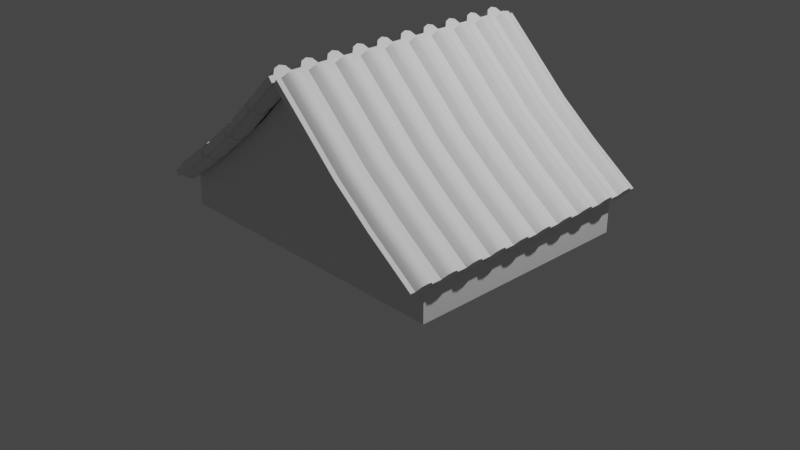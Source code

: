 # Source: japaness-roof.blend  (saved by Blender 3.5.10; exported with 4.5.12 LTS)
import bpy
from mathutils import Matrix  # noqa: F401  (used for matrix-valued properties, if any)

bpy.ops.wm.read_factory_settings(use_empty=True)
scene = bpy.context.scene
scene.name = 'Scene'

# ---- collections
col_collection = bpy.data.collections.new('Collection'); scene.collection.children.link(col_collection)

# ---- materials (node trees are filled in below, after node groups)
mat_material = bpy.data.materials.new('Material')
mat_material.alpha_threshold = 0.0
mat_material.use_transparent_shadow = False
mat_material.roughness = 0.5
mat_material.line_color = (0.0, 0.0, 0.0, 1.0)

# ---- node groups
ng_auto_smooth = bpy.data.node_groups.new('Auto Smooth', 'GeometryNodeTree')
_s = ng_auto_smooth.interface.new_socket(name='Geometry', in_out='OUTPUT', socket_type='NodeSocketGeometry')
_s = ng_auto_smooth.interface.new_socket(name='Geometry', in_out='INPUT', socket_type='NodeSocketGeometry')
_s = ng_auto_smooth.interface.new_socket(name='Angle', in_out='INPUT', socket_type='NodeSocketFloat')
_s.subtype = 'ANGLE'
_s.min_value = 0.0
_s.max_value = 3.142
ng_auto_smooth.is_modifier = True
_N = ng_auto_smooth.nodes; _L = ng_auto_smooth.links
n0 = _N.new('NodeGroupOutput'); n0.name = 'Group Output'; n0.location = (480, -100)
n1 = _N.new('NodeGroupInput'); n1.name = 'Group Input'; n1.location = (-420, -300)
n2 = _N.new('NodeGroupInput'); n2.name = 'Group Input.001'; n2.location = (-60, -100)
n3 = _N.new('GeometryNodeSetShadeSmooth'); n3.name = 'Set Shade Smooth'; n3.location = (120, -100)
n3.domain = 'EDGE'
n4 = _N.new('GeometryNodeSetShadeSmooth'); n4.name = 'Set Shade Smooth.001'; n4.location = (300, -100)
n5 = _N.new('GeometryNodeInputMeshEdgeAngle'); n5.name = 'Edge Angle'; n5.location = (-420, -220)
n6 = _N.new('GeometryNodeInputEdgeSmooth'); n6.name = 'Is Edge Smooth'; n6.location = (-60, -160)
n7 = _N.new('GeometryNodeInputShadeSmooth'); n7.name = 'Is Face Smooth'; n7.location = (-240, -340)
n8 = _N.new('FunctionNodeBooleanMath'); n8.name = 'Boolean Math'; n8.location = (-60, -220)
n9 = _N.new('FunctionNodeCompare'); n9.name = 'Compare'; n9.location = (-240, -180)
n9.operation = 'LESS_EQUAL'
_L.new(n5.outputs[0], n9.inputs[0])
_L.new(n4.outputs[0], n0.inputs[0])
_L.new(n1.outputs[1], n9.inputs[1])
_L.new(n9.outputs[0], n8.inputs[0])
_L.new(n7.outputs[0], n8.inputs[1])
_L.new(n2.outputs[0], n3.inputs[0])
_L.new(n6.outputs[0], n3.inputs[1])
_L.new(n3.outputs[0], n4.inputs[0])
_L.new(n8.outputs[0], n3.inputs[2])
n0.is_active_output = True

# ---- material node trees
mat_material.use_nodes = True; mat_material.node_tree.nodes.clear()
_N = mat_material.node_tree.nodes; _L = mat_material.node_tree.links
n0 = _N.new('ShaderNodeOutputMaterial'); n0.name = 'Material Output'; n0.location = (300, 300)
n1 = _N.new('ShaderNodeBsdfPrincipled'); n1.name = 'Principled BSDF'; n1.location = (10, 300)
n1.distribution = 'GGX'
n1.subsurface_method = 'RANDOM_WALK_SKIN'
n1.inputs[3].default_value = 1.45
n1.inputs[27].default_value = (0.0, 0.0, 0.0, 1.0)
n1.inputs[28].default_value = 1.0
_L.new(n1.outputs[0], n0.inputs[0])
n0.is_active_output = True

# ---- world
world_world = bpy.data.worlds.new('World'); scene.world = world_world
world_world.use_nodes = True; world_world.node_tree.nodes.clear()
_N = world_world.node_tree.nodes; _L = world_world.node_tree.links
n0 = _N.new('ShaderNodeOutputWorld'); n0.name = 'World Output'; n0.location = (300, 300)
n1 = _N.new('ShaderNodeBackground'); n1.name = 'Background'; n1.location = (10, 300)
n1.inputs[0].default_value = (0.05088, 0.05088, 0.05088, 1.0)
_L.new(n1.outputs[0], n0.inputs[0])
n0.is_active_output = True
world_world.color = (0.05088, 0.05088, 0.05088)
world_world.use_sun_shadow = False
world_world.sun_shadow_jitter_overblur = 0.0

# ---- cameras
cam_camera = bpy.data.cameras.new('Camera')
cam_camera.clip_end = 100.0
cam_camera.ortho_scale = 7.314

# ---- lights
light_light = bpy.data.lights.new('Light', 'POINT')
light_light.transmission_factor = 0.0
light_light.energy = 1000.0
light_light.shadow_soft_size = 0.1
light_light.shadow_maximum_resolution = 0.006
light_light.use_absolute_resolution = True

# ---- meshes
me_cube = bpy.data.meshes.new('Cube')
me_cube.from_pydata([(1.0, 1.0, 0.6332), (1.0, 1.0, 0.4047), (1.0, -1.0, 0.6332), (1.0, -1.0, 0.4047), (-1.0, 1.0, 0.6332), (-1.0, 1.0, 0.4047), (-1.0, -1.0, 0.6332), (-1.0, -1.0, 0.4047), (0.0, 1.0, 0.4047), (0.0, -1.0, 1.587), (0.0, -1.0, 0.4047), (0.0, 1.0, 1.587), (0.3333, -1.0, 0.4047), (0.6667, -1.0, 0.4047), (0.2833, 1.0, 1.269), (0.6167, 1.0, 0.9511), (0.6667, 1.0, 0.4047), (0.3333, 1.0, 0.4047), (0.6167, -1.0, 0.9511), (0.2833, -1.0, 1.269), (-0.3333, 1.0, 0.4047), (-0.6667, 1.0, 0.4047), (-0.2833, -1.0, 1.269), (-0.6167, -1.0, 0.9511), (-0.6667, -1.0, 0.4047), (-0.3333, -1.0, 0.4047), (-0.6167, 1.0, 0.9511), (-0.2833, 1.0, 1.269)], [], [(26, 4, 6, 23), (24, 23, 6, 7), (7, 6, 4, 5), (16, 1, 3, 13), (1, 0, 2, 3), (16, 15, 0, 1), (20, 27, 11, 8), (20, 8, 10, 25), (12, 19, 9, 10), (14, 11, 9, 19), (0, 15, 18, 2), (15, 14, 19, 18), (3, 2, 18, 13), (13, 18, 19, 12), (8, 11, 14, 17), (17, 14, 15, 16), (8, 17, 12, 10), (17, 16, 13, 12), (5, 21, 24, 7), (21, 20, 25, 24), (5, 4, 26, 21), (21, 26, 27, 20), (10, 9, 22, 25), (25, 22, 23, 24), (11, 27, 22, 9), (27, 26, 23, 22)])
_uv = me_cube.uv_layers.new(name='UVMap')
_uv.uv.foreach_set('vector', [0.8333, 0.5, 0.875, 0.5, 0.875, 0.75, 0.8333, 0.75, 0.375, 0.9583, 0.625, 0.9583, 0.625, 1.0, 0.375, 1.0, 0.375, 0.0, 0.625, 0.0, 0.625, 0.25, 0.375, 0.25, 0.3333, 0.5, 0.375, 0.5, 0.375, 0.75, 0.3333, 0.75, 0.375, 0.5, 0.625, 0.5, 0.625, 0.75, 0.375, 0.75, 0.375, 0.4583, 0.625, 0.4583, 0.625, 0.5, 0.375, 0.5, 0.375, 0.3333, 0.625, 0.3333, 0.625, 0.375, 0.375, 0.375, 0.2083, 0.5, 0.25, 0.5, 0.25, 0.75, 0.2083, 0.75, 0.375, 0.8333, 0.625, 0.8333, 0.625, 0.875, 0.375, 0.875, 0.7083, 0.5, 0.75, 0.5, 0.75, 0.75, 0.7083, 0.75, 0.625, 0.5, 0.6667, 0.5, 0.6667, 0.75, 0.625, 0.75, 0.6667, 0.5, 0.7083, 0.5, 0.7083, 0.75, 0.6667, 0.75, 0.375, 0.75, 0.625, 0.75, 0.625, 0.7917, 0.375, 0.7917, 0.375, 0.7917, 0.625, 0.7917, 0.625, 0.8333, 0.375, 0.8333, 0.375, 0.375, 0.625, 0.375, 0.625, 0.4167, 0.375, 0.4167, 0.375, 0.4167, 0.625, 0.4167, 0.625, 0.4583, 0.375, 0.4583, 0.25, 0.5, 0.2917, 0.5, 0.2917, 0.75, 0.25, 0.75, 0.2917, 0.5, 0.3333, 0.5, 0.3333, 0.75, 0.2917, 0.75, 0.125, 0.5, 0.1667, 0.5, 0.1667, 0.75, 0.125, 0.75, 0.1667, 0.5, 0.2083, 0.5, 0.2083, 0.75, 0.1667, 0.75, 0.375, 0.25, 0.625, 0.25, 0.625, 0.2917, 0.375, 0.2917, 0.375, 0.2917, 0.625, 0.2917, 0.625, 0.3333, 0.375, 0.3333, 0.375, 0.875, 0.625, 0.875, 0.625, 0.9167, 0.375, 0.9167, 0.375, 0.9167, 0.625, 0.9167, 0.625, 0.9583, 0.375, 0.9583, 0.75, 0.5, 0.7917, 0.5, 0.7917, 0.75, 0.75, 0.75, 0.7917, 0.5, 0.8333, 0.5, 0.8333, 0.75, 0.7917, 0.75])
me_cube.materials.append(mat_material)
me_cube.use_mirror_vertex_groups = False
me_cube.update()
me_circle = bpy.data.meshes.new('Circle')
me_circle.from_pydata([(-1.061e-08, -0.006707, 0.3124), (-0.06071, -0.02713, 0.3119), (-0.09823, -0.08061, 0.3107), (-0.09823, -0.1467, 0.3091), (-0.06071, -0.2002, 0.3079), (-1.212e-08, -0.2206, 0.3074), (0.06071, -0.2002, 0.3079), (0.09823, -0.1467, 0.3091), (0.09823, -0.08061, 0.3107), (0.06071, -0.02713, 0.3119), (-0.06071, -0.137, 2.488), (-6.724e-09, -0.1165, 2.489), (-0.09823, -0.1904, 2.487), (-0.09823, -0.2565, 2.485), (-0.06071, -0.31, 2.484), (-8.242e-09, -0.3304, 2.484), (0.06071, -0.31, 2.484), (0.09823, -0.2565, 2.485), (0.09823, -0.1904, 2.487), (0.06071, -0.137, 2.488), (-0.1508, -0.1467, 0.3091), (-0.1508, -0.08061, 0.3107), (0.1508, -0.08061, 0.3107), (0.1508, -0.1467, 0.3091), (-0.1508, -0.2565, 2.485), (-0.1508, -0.1904, 2.487), (0.1508, -0.1904, 2.487), (0.1508, -0.2565, 2.485), (-1.924e-08, -0.272, 0.7857), (-1.777e-08, -0.3312, 1.318), (-1.953e-08, -0.3449, 1.85), (0.06071, -0.3245, 1.851), (0.06071, -0.3108, 1.319), (0.06071, -0.2516, 0.7862), (-0.09823, -0.132, 0.789), (-0.09823, -0.1912, 1.321), (-0.09823, -0.2049, 1.854), (-0.09823, -0.271, 1.852), (-0.09823, -0.2573, 1.32), (-0.09823, -0.1981, 0.7874), (0.06071, -0.07853, 0.7902), (0.06071, -0.1378, 1.323), (0.06071, -0.1514, 1.855), (-1.801e-08, -0.131, 1.855), (-1.625e-08, -0.1173, 1.323), (-1.772e-08, -0.0581, 0.7907), (0.09823, -0.271, 1.852), (0.09823, -0.2573, 1.32), (0.09823, -0.1981, 0.7874), (-0.06071, -0.3245, 1.851), (-0.06071, -0.3108, 1.319), (-0.06071, -0.2516, 0.7862), (-0.06071, -0.1514, 1.855), (-0.06071, -0.1378, 1.323), (-0.06071, -0.07853, 0.7902), (0.09823, -0.2049, 1.854), (0.09823, -0.1912, 1.321), (0.09823, -0.132, 0.789), (-0.1508, -0.132, 0.789), (-0.1508, -0.1912, 1.321), (-0.1508, -0.2049, 1.854), (-0.1508, -0.271, 1.852), (-0.1508, -0.2573, 1.32), (-0.1508, -0.1981, 0.7874), (0.1508, -0.271, 1.852), (0.1508, -0.2573, 1.32), (0.1508, -0.1981, 0.7874), (0.1508, -0.2049, 1.854), (0.1508, -0.1912, 1.321), (0.1508, -0.132, 0.789)], [], [(1, 2, 3, 4, 5, 6, 7, 8, 9, 0), (10, 11, 19, 18, 17, 16, 15, 14, 13, 12), (31, 30, 15, 16), (12, 13, 24, 25), (43, 42, 19, 11), (46, 31, 16, 17), (49, 37, 13, 14), (52, 43, 11, 10), (39, 3, 20, 63), (30, 49, 14, 15), (36, 52, 10, 12), (42, 55, 18, 19), (61, 60, 25, 24), (67, 64, 27, 26), (17, 18, 26, 27), (46, 17, 27, 64), (3, 2, 21, 20), (36, 12, 25, 60), (57, 8, 22, 69), (8, 7, 23, 22), (18, 55, 67, 26), (55, 56, 68, 67), (56, 57, 69, 68), (2, 34, 58, 21), (34, 35, 59, 58), (35, 36, 60, 59), (7, 48, 66, 23), (48, 47, 65, 66), (47, 46, 64, 65), (22, 23, 66, 69), (69, 66, 65, 68), (68, 65, 64, 67), (20, 21, 58, 63), (63, 58, 59, 62), (62, 59, 60, 61), (9, 8, 57, 40), (40, 57, 56, 41), (41, 56, 55, 42), (2, 1, 54, 34), (34, 54, 53, 35), (35, 53, 52, 36), (5, 4, 51, 28), (28, 51, 50, 29), (29, 50, 49, 30), (13, 37, 61, 24), (37, 38, 62, 61), (38, 39, 63, 62), (1, 0, 45, 54), (54, 45, 44, 53), (53, 44, 43, 52), (4, 3, 39, 51), (51, 39, 38, 50), (50, 38, 37, 49), (7, 6, 33, 48), (48, 33, 32, 47), (47, 32, 31, 46), (0, 9, 40, 45), (45, 40, 41, 44), (44, 41, 42, 43), (6, 5, 28, 33), (33, 28, 29, 32), (32, 29, 30, 31)])
me_circle.polygons.foreach_set('use_smooth', [True] * 62)
_uv = me_circle.uv_layers.new(name='UVMap')
_uv.uv.foreach_set('vector', [0.0, 0.0, 0.0, 0.0, 0.0, 0.0, 0.0, 0.0, 0.0, 0.0, 0.0, 0.0, 0.0, 0.0, 0.0, 0.0, 0.0, 0.0, 0.0, 0.0, 0.0, 0.0, 0.0, 0.0, 0.0, 0.0, 0.0, 0.0, 0.0, 0.0, 0.0, 0.0, 0.0, 0.0, 0.0, 0.0, 0.0, 0.0, 0.0, 0.0, 0.0, 0.0, 0.0, 0.0, 0.0, 0.0, 0.0, 0.0, 0.0, 0.0, 0.0, 0.0, 0.0, 0.0, 0.0, 0.0, 0.0, 0.0, 0.0, 0.0, 0.0, 0.0, 0.0, 0.0, 0.0, 0.0, 0.0, 0.0, 0.0, 0.0, 0.0, 0.0, 0.0, 0.0, 0.0, 0.0, 0.0, 0.0, 0.0, 0.0, 0.0, 0.0, 0.0, 0.0, 0.0, 0.0, 0.0, 0.0, 0.0, 0.0, 0.0, 0.0, 0.0, 0.0, 0.0, 0.0, 0.0, 0.0, 0.0, 0.0, 0.0, 0.0, 0.0, 0.0, 0.0, 0.0, 0.0, 0.0, 0.0, 0.0, 0.0, 0.0, 0.0, 0.0, 0.0, 0.0, 0.0, 0.0, 0.0, 0.0, 0.0, 0.0, 0.0, 0.0, 0.0, 0.0, 0.0, 0.0, 0.0, 0.0, 0.0, 0.0, 0.0, 0.0, 0.0, 0.0, 0.0, 0.0, 0.0, 0.0, 0.0, 0.0, 0.0, 0.0, 0.0, 0.0, 0.0, 0.0, 0.0, 0.0, 0.0, 0.0, 0.0, 0.0, 0.0, 0.0, 0.0, 0.0, 0.0, 0.0, 0.0, 0.0, 0.0, 0.0, 0.0, 0.0, 0.0, 0.0, 0.0, 0.0, 0.0, 0.0, 0.0, 0.0, 0.0, 0.0, 0.0, 0.0, 0.0, 0.0, 0.0, 0.0, 0.0, 0.0, 0.0, 0.0, 0.0, 0.0, 0.0, 0.0, 0.0, 0.0, 0.0, 0.0, 0.0, 0.0, 0.0, 0.0, 0.0, 0.0, 0.0, 0.0, 0.0, 0.0, 0.0, 0.0, 0.0, 0.0, 0.0, 0.0, 0.0, 0.0, 0.0, 0.0, 0.0, 0.0, 0.0, 0.0, 0.0, 0.0, 0.0, 0.0, 0.0, 0.0, 0.0, 0.0, 0.0, 0.0, 0.0, 0.0, 0.0, 0.0, 0.0, 0.0, 0.0, 0.0, 0.0, 0.0, 0.0, 0.0, 0.0, 0.0, 0.0, 0.0, 0.0, 0.0, 0.0, 0.0, 0.0, 0.0, 0.0, 0.0, 0.0, 0.0, 0.0, 0.0, 0.0, 0.0, 0.0, 0.0, 0.0, 0.0, 0.0, 0.0, 0.0, 0.0, 0.0, 0.0, 0.0, 0.0, 0.0, 0.0, 0.0, 0.0, 0.0, 0.0, 0.0, 0.0, 0.0, 0.0, 0.0, 0.0, 0.0, 0.0, 0.0, 0.0, 0.0, 0.0, 0.0, 0.0, 0.0, 0.0, 0.0, 0.0, 0.0, 0.0, 0.0, 0.0, 0.0, 0.0, 0.0, 0.0, 0.0, 0.0, 0.0, 0.0, 0.0, 0.0, 0.0, 0.0, 0.0, 0.0, 0.0, 0.0, 0.0, 0.0, 0.0, 0.0, 0.0, 0.0, 0.0, 0.0, 0.0, 0.0, 0.0, 0.0, 0.0, 0.0, 0.0, 0.0, 0.0, 0.0, 0.0, 0.0, 0.0, 0.0, 0.0, 0.0, 0.0, 0.0, 0.0, 0.0, 0.0, 0.0, 0.0, 0.0, 0.0, 0.0, 0.0, 0.0, 0.0, 0.0, 0.0, 0.0, 0.0, 0.0, 0.0, 0.0, 0.0, 0.0, 0.0, 0.0, 0.0, 0.0, 0.0, 0.0, 0.0, 0.0, 0.0, 0.0, 0.0, 0.0, 0.0, 0.0, 0.0, 0.0, 0.0, 0.0, 0.0, 0.0, 0.0, 0.0, 0.0, 0.0, 0.0, 0.0, 0.0, 0.0, 0.0, 0.0, 0.0, 0.0, 0.0, 0.0, 0.0, 0.0, 0.0, 0.0, 0.0, 0.0, 0.0, 0.0, 0.0, 0.0, 0.0, 0.0, 0.0, 0.0, 0.0, 0.0, 0.0, 0.0, 0.0, 0.0, 0.0, 0.0, 0.0, 0.0, 0.0, 0.0, 0.0, 0.0, 0.0, 0.0, 0.0, 0.0, 0.0, 0.0, 0.0, 0.0, 0.0, 0.0, 0.0, 0.0, 0.0, 0.0, 0.0, 0.0, 0.0, 0.0, 0.0, 0.0, 0.0, 0.0, 0.0, 0.0, 0.0, 0.0, 0.0, 0.0, 0.0, 0.0, 0.0, 0.0, 0.0, 0.0, 0.0, 0.0, 0.0, 0.0, 0.0, 0.0, 0.0, 0.0, 0.0, 0.0, 0.0, 0.0, 0.0, 0.0, 0.0, 0.0, 0.0, 0.0, 0.0, 0.0, 0.0, 0.0, 0.0, 0.0, 0.0, 0.0, 0.0, 0.0, 0.0, 0.0, 0.0, 0.0, 0.0, 0.0, 0.0, 0.0, 0.0, 0.0, 0.0, 0.0, 0.0, 0.0, 0.0, 0.0, 0.0, 0.0, 0.0, 0.0, 0.0, 0.0, 0.0, 0.0, 0.0, 0.0, 0.0, 0.0, 0.0, 0.0, 0.0, 0.0, 0.0, 0.0, 0.0, 0.0])
me_circle.update()
me_circle_002 = bpy.data.meshes.new('Circle.002')
me_circle_002.from_pydata([(-1.061e-08, -0.006707, 0.3124), (-0.06071, -0.02713, 0.3119), (-0.09823, -0.08061, 0.3107), (-0.09823, -0.1467, 0.3091), (-0.06071, -0.2002, 0.3079), (-1.212e-08, -0.2206, 0.3074), (0.06071, -0.2002, 0.3079), (0.09823, -0.1467, 0.3091), (0.09823, -0.08061, 0.3107), (0.06071, -0.02713, 0.3119), (-0.06071, -0.137, 2.488), (-6.724e-09, -0.1165, 2.489), (-0.09823, -0.1904, 2.487), (-0.09823, -0.2565, 2.485), (-0.06071, -0.31, 2.484), (-8.242e-09, -0.3304, 2.484), (0.06071, -0.31, 2.484), (0.09823, -0.2565, 2.485), (0.09823, -0.1904, 2.487), (0.06071, -0.137, 2.488), (-0.1508, -0.1467, 0.3091), (-0.1508, -0.08061, 0.3107), (0.1508, -0.08061, 0.3107), (0.1508, -0.1467, 0.3091), (-0.1508, -0.2565, 2.485), (-0.1508, -0.1904, 2.487), (0.1508, -0.1904, 2.487), (0.1508, -0.2565, 2.485), (-0.09823, -0.2037, 1.908), (-0.08048, -0.1366, 0.8418), (-0.1508, -0.1853, 1.268), (-0.09823, -0.1853, 1.268), (-0.08048, -0.1357, 0.8082), (0.1236, -0.1366, 0.8418), (0.08048, -0.1339, 0.741), (-0.1508, -0.1926, 1.376), (-0.09823, -0.1926, 1.376), (0.1236, -0.1928, 1.273), (-0.1508, -0.1262, 0.7351), (-0.09823, -0.1262, 0.7351), (0.08048, -0.1928, 1.273), (0.08048, -0.1931, 1.305), (0.08048, -0.2028, 1.907), (-0.1508, -0.138, 0.8429), (-0.09823, -0.138, 0.8429), (0.08048, -0.2107, 1.805), (0.1508, -0.138, 0.8429), (0.09823, -0.138, 0.8429), (0.08048, -0.1348, 0.7746), (0.1236, -0.1339, 0.741), (0.1236, -0.2526, 1.267), (0.1508, -0.1262, 0.7351), (0.09823, -0.1262, 0.7351), (0.1236, -0.253, 1.299), (0.1508, -0.1926, 1.376), (0.09823, -0.1926, 1.376), (-0.08048, -0.1348, 0.7746), (-0.08048, -0.1339, 0.741), (-0.08048, -0.1915, 1.375), (0.1508, -0.1853, 1.268), (0.09823, -0.1853, 1.268), (0.08048, -0.2087, 1.837), (0.1508, -0.2037, 1.908), (0.09823, -0.2037, 1.908), (0.08048, -0.2058, 1.875), (0.08048, -0.1927, 1.342), (0.08048, -0.1915, 1.375), (0.1508, -0.2035, 1.799), (0.09823, -0.2035, 1.799), (0.1236, -0.1931, 1.305), (-1.909e-08, -0.278, 0.8396), (-1.844e-08, -0.2662, 0.7318), (-0.1508, -0.2696, 1.798), (-1.795e-08, -0.3326, 1.372), (-1.792e-08, -0.3253, 1.264), (-0.1508, -0.2698, 1.906), (-1.857e-08, -0.3437, 1.904), (-1.935e-08, -0.3435, 1.796), (-0.1508, -0.2514, 1.266), (0.06071, -0.3231, 1.797), (0.06071, -0.3233, 1.905), (-0.1508, -0.2587, 1.374), (0.06071, -0.3048, 1.265), (0.06071, -0.3122, 1.373), (-0.1508, -0.1923, 0.7335), (0.06071, -0.2458, 0.7323), (0.06071, -0.2576, 0.8401), (-0.1508, -0.2041, 0.8413), (-0.09823, -0.1262, 0.7351), (-0.09823, -0.138, 0.8429), (0.1508, -0.2696, 1.798), (-0.1508, -0.2037, 1.908), (-0.09823, -0.1853, 1.268), (-0.09823, -0.1926, 1.376), (0.09823, -0.1926, 1.376), (-0.09823, -0.1262, 0.7351), (-0.09823, -0.2035, 1.799), (-0.09823, -0.2037, 1.908), (0.1508, -0.2587, 1.374), (0.1508, -0.2035, 1.799), (-0.09823, -0.2698, 1.906), (-0.09823, -0.2696, 1.798), (0.09823, -0.2037, 1.908), (-0.09823, -0.2587, 1.374), (-0.09823, -0.2514, 1.266), (0.1508, -0.2037, 1.908), (-0.09823, -0.2041, 0.8413), (-0.09823, -0.1923, 0.7335), (0.1508, -0.1926, 1.376), (0.09823, -0.1262, 0.7351), (0.06071, -0.08452, 0.8441), (0.06071, -0.07274, 0.7363), (0.06071, -0.1392, 1.377), (0.06071, -0.1318, 1.269), (-0.09823, -0.138, 0.8429), (-0.1508, -0.138, 0.8429), (0.06071, -0.1502, 1.909), (0.06071, -0.1501, 1.801), (-0.09823, -0.1926, 1.376), (-1.783e-08, -0.1296, 1.801), (-1.705e-08, -0.1298, 1.909), (-0.1508, -0.1926, 1.376), (-1.64e-08, -0.1114, 1.269), (-1.643e-08, -0.1187, 1.377), (-0.09823, -0.1853, 1.268), (-1.692e-08, -0.05231, 0.7368), (-1.757e-08, -0.0641, 0.8446), (-0.1508, -0.1853, 1.268), (-0.09823, -0.2037, 1.908), (0.09823, -0.2696, 1.798), (0.09823, -0.2698, 1.906), (0.09823, -0.2514, 1.266), (0.09823, -0.2587, 1.374), (-0.09823, -0.2035, 1.799), (-0.1508, -0.2035, 1.799), (0.09823, -0.1923, 0.7335), (0.09823, -0.2041, 0.8413), (0.09823, -0.2041, 0.8413), (-0.06071, -0.3231, 1.797), (-0.06071, -0.3233, 1.905), (0.09823, -0.1923, 0.7335), (-0.06071, -0.3048, 1.265), (-0.06071, -0.3122, 1.373), (0.09823, -0.2587, 1.374), (-0.06071, -0.2458, 0.7323), (-0.06071, -0.2576, 0.8401), (0.09823, -0.2514, 1.266), (0.09823, -0.2698, 1.906), (-0.06071, -0.1501, 1.801), (-0.06071, -0.1502, 1.909), (-0.06071, -0.1318, 1.269), (-0.06071, -0.1392, 1.377), (0.09823, -0.2696, 1.798), (-0.06071, -0.07274, 0.7363), (-0.06071, -0.08452, 0.8441), (0.1508, -0.1923, 0.7335), (0.1508, -0.1262, 0.7351), (0.09823, -0.2037, 1.908), (0.09823, -0.2035, 1.799), (0.09823, -0.1926, 1.376), (0.09823, -0.1853, 1.268), (0.1508, -0.2514, 1.266), (0.09823, -0.2035, 1.799), (0.09823, -0.138, 0.8429), (0.09823, -0.1262, 0.7351), (-0.1508, -0.138, 0.8429), (-0.1508, -0.1262, 0.7351), (0.1508, -0.1853, 1.268), (-0.1508, -0.1926, 1.376), (-0.1508, -0.1853, 1.268), (0.09823, -0.1853, 1.268), (-0.1508, -0.2037, 1.908), (-0.1508, -0.2035, 1.799), (-0.1508, -0.2698, 1.906), (-0.1508, -0.2696, 1.798), (0.09823, -0.138, 0.8429), (-0.1508, -0.2587, 1.374), (-0.1508, -0.2514, 1.266), (-0.1508, -0.2041, 0.8413), (-0.1508, -0.1923, 0.7335), (-0.1508, -0.1262, 0.7351), (0.1508, -0.2698, 1.906), (0.1508, -0.2696, 1.798), (0.1508, -0.2587, 1.374), (0.1508, -0.2514, 1.266), (0.1508, -0.2041, 0.8413), (0.1508, -0.1923, 0.7335), (0.1508, -0.2035, 1.799), (0.1508, -0.2037, 1.908), (0.1508, -0.1853, 1.268), (0.1508, -0.1926, 1.376), (0.1508, -0.2698, 1.906), (0.1508, -0.1262, 0.7351), (0.1508, -0.138, 0.8429), (0.1508, -0.138, 0.8429), (0.1508, -0.2041, 0.8413), (-0.1508, -0.2037, 1.908), (0.08048, -0.2526, 1.267), (0.08048, -0.2525, 1.336), (0.08048, -0.253, 1.299), (-0.09823, -0.2035, 1.799), (-0.1508, -0.2035, 1.799), (0.08048, -0.2513, 1.368), (0.09823, -0.2041, 0.8413), (0.1508, -0.2041, 0.8413), (0.1236, -0.2525, 1.336), (0.1236, -0.1927, 1.342), (0.1236, -0.1348, 0.7746), (0.09823, -0.1923, 0.7335), (0.1508, -0.1923, 0.7335), (0.08048, -0.2705, 1.799), (0.09823, -0.2587, 1.374), (0.1508, -0.2587, 1.374), (0.1236, -0.1937, 0.7346), (0.1236, -0.1946, 0.7682), (-0.08048, -0.1927, 1.342), (0.09823, -0.2514, 1.266), (0.1508, -0.2514, 1.266), (-0.08048, -0.1931, 1.305), (0.09823, -0.2698, 1.906), (0.1508, -0.2698, 1.906), (0.1236, -0.1964, 0.8354), (0.08048, -0.1964, 0.8354), (0.08048, -0.1955, 0.8018), (0.09823, -0.2696, 1.798), (0.1508, -0.2696, 1.798), (-0.1508, -0.2041, 0.8413), (0.08048, -0.1946, 0.7682), (0.08048, -0.1937, 0.7346), (-0.1508, -0.1923, 0.7335), (-0.1508, -0.2587, 1.374), (0.08048, -0.2626, 1.901), (0.08048, -0.2656, 1.868), (-0.1508, -0.2514, 1.266), (-0.1508, -0.2698, 1.906), (-0.08048, -0.2107, 1.805), (-0.08048, -0.2058, 1.875), (-0.1508, -0.2696, 1.798), (0.06071, -0.08452, 0.8441), (-0.08048, -0.2087, 1.837), (-0.08048, -0.2028, 1.907), (0.06071, -0.07274, 0.7363), (0.06071, -0.1392, 1.377), (0.1236, -0.1915, 1.375), (0.1236, -0.2513, 1.368), (0.06071, -0.1318, 1.269), (0.06071, -0.1502, 1.909), (0.1236, -0.1955, 0.8018), (0.1236, -0.1357, 0.8082), (0.06071, -0.1501, 1.801), (0.1236, -0.2028, 1.907), (-0.06071, -0.08452, 0.8441), (0.1236, -0.2626, 1.901), (-0.06071, -0.07274, 0.7363), (0.1236, -0.2656, 1.868), (-0.06071, -0.1392, 1.377), (0.1236, -0.2058, 1.875), (-0.06071, -0.1318, 1.269), (0.1236, -0.2685, 1.831), (-0.06071, -0.1502, 1.909), (0.1236, -0.2087, 1.837), (-0.06071, -0.1501, 1.801), (0.1236, -0.2705, 1.799), (-0.06071, -0.2576, 0.8401), (-1.909e-08, -0.278, 0.8396), (0.1236, -0.2107, 1.805), (-0.1236, -0.1366, 0.8418), (-0.1236, -0.1964, 0.8354), (-0.06071, -0.2458, 0.7323), (-1.844e-08, -0.2662, 0.7318), (-0.1236, -0.1357, 0.8082), (-0.06071, -0.3122, 1.373), (-1.795e-08, -0.3326, 1.372), (-0.1236, -0.1955, 0.8018), (-0.1236, -0.1348, 0.7746), (-0.1236, -0.1946, 0.7682), (-0.06071, -0.3048, 1.265), (-1.792e-08, -0.3253, 1.264), (-0.1236, -0.1339, 0.741), (-0.06071, -0.3233, 1.905), (-1.857e-08, -0.3437, 1.904), (-0.1236, -0.1937, 0.7346), (-0.1236, -0.1915, 1.375), (-0.1236, -0.2513, 1.368), (-0.06071, -0.3231, 1.797), (-1.935e-08, -0.3435, 1.796), (-0.1236, -0.1927, 1.342), (-0.09823, -0.2696, 1.798), (-0.1236, -0.2525, 1.336), (-0.09823, -0.2698, 1.906), (-0.1236, -0.1931, 1.305), (-0.09823, -0.2514, 1.266), (-0.1236, -0.253, 1.299), (-0.09823, -0.2587, 1.374), (-0.1236, -0.1928, 1.273), (-0.09823, -0.1923, 0.7335), (-0.1236, -0.2526, 1.267), (-0.09823, -0.2041, 0.8413), (-0.1236, -0.2028, 1.907), (-1.757e-08, -0.0641, 0.8446), (-0.1236, -0.2626, 1.901), (-1.692e-08, -0.05231, 0.7368), (-0.1236, -0.2058, 1.875), (-1.643e-08, -0.1187, 1.377), (-0.1236, -0.2656, 1.868), (-1.64e-08, -0.1114, 1.269), (-0.1236, -0.2087, 1.837), (-1.705e-08, -0.1298, 1.909), (-0.1236, -0.2685, 1.831), (-1.783e-08, -0.1296, 1.801), (-0.1236, -0.2107, 1.805), (0.06071, -0.2576, 0.8401), (-0.1236, -0.2705, 1.799), (0.06071, -0.2458, 0.7323), (0.08048, -0.1366, 0.8418), (0.06071, -0.3122, 1.373), (0.04974, -0.08819, 0.8469), (0.06071, -0.3048, 1.265), (0.08048, -0.1357, 0.8082), (0.06071, -0.3233, 1.905), (0.04974, -0.0873, 0.8133), (0.06071, -0.3231, 1.797), (0.06071, -0.08452, 0.8441), (0.06071, -0.07274, 0.7363), (0.06071, -0.1392, 1.377), (0.06071, -0.1318, 1.269), (0.06071, -0.1502, 1.909), (0.06071, -0.1501, 1.801), (-0.06071, -0.08452, 0.8441), (-0.06071, -0.07274, 0.7363), (-0.06071, -0.1392, 1.377), (-0.06071, -0.1318, 1.269), (-0.06071, -0.1502, 1.909), (-0.06071, -0.1501, 1.801), (-0.06071, -0.2576, 0.8401), (-1.909e-08, -0.278, 0.8396), (-0.06071, -0.2458, 0.7323), (-1.844e-08, -0.2662, 0.7318), (-0.06071, -0.3122, 1.373), (-1.795e-08, -0.3326, 1.372), (-0.06071, -0.3048, 1.265), (-1.792e-08, -0.3253, 1.264), (-0.06071, -0.3233, 1.905), (-1.857e-08, -0.3437, 1.904), (-0.06071, -0.3231, 1.797), (-1.935e-08, -0.3435, 1.796), (-0.09823, -0.2696, 1.798), (-0.09823, -0.2698, 1.906), (-0.09823, -0.2514, 1.266), (-0.09823, -0.2587, 1.374), (-0.09823, -0.1923, 0.7335), (-0.09823, -0.2041, 0.8413), (-1.757e-08, -0.0641, 0.8446), (-1.692e-08, -0.05231, 0.7368), (-1.643e-08, -0.1187, 1.377), (-1.64e-08, -0.1114, 1.269), (-1.705e-08, -0.1298, 1.909), (-1.783e-08, -0.1296, 1.801), (0.06071, -0.2576, 0.8401), (0.06071, -0.2458, 0.7323), (0.06071, -0.3122, 1.373), (0.06071, -0.3048, 1.265), (0.06071, -0.3233, 1.905), (0.06071, -0.3231, 1.797), (-0.08048, -0.1928, 1.273), (0.08048, -0.2685, 1.831), (0.04974, -0.08642, 0.7797), (0.04974, -0.08554, 0.7461), (0.04974, -0.1431, 1.38), (0.04974, -0.1443, 1.348), (0.04974, -0.1448, 1.311), (0.04974, -0.1444, 1.279), (0.04974, -0.1544, 1.912), (0.04974, -0.1574, 1.88), (0.04974, -0.1603, 1.842), (0.04974, -0.1623, 1.81), (-0.04974, -0.0873, 0.8133), (-0.04974, -0.08819, 0.8469), (-0.04974, -0.08642, 0.7797), (-0.04974, -0.08554, 0.7461), (-0.04974, -0.1443, 1.348), (-0.04974, -0.1431, 1.38), (-0.04974, -0.1448, 1.311), (-0.04974, -0.1444, 1.279), (-0.04974, -0.1574, 1.88), (-0.04974, -0.1544, 1.912), (-0.04974, -0.1603, 1.842), (-0.04974, -0.1623, 1.81), (-0.04974, -0.2439, 0.7967), (-0.04974, -0.2448, 0.8303), (-1.548e-08, -0.2633, 0.8283), (-1.608e-08, -0.2624, 0.7947), (-0.04974, -0.243, 0.7631), (-1.668e-08, -0.2615, 0.7611), (-0.04974, -0.2421, 0.7295), (-1.727e-08, -0.2606, 0.7275), (-0.04974, -0.3008, 1.331), (-0.04974, -0.2997, 1.363), (-1.465e-08, -0.3181, 1.361), (-1.539e-08, -0.3193, 1.329), (-0.04974, -0.3013, 1.294), (-1.625e-08, -0.3198, 1.292), (-0.04974, -0.301, 1.262), (-1.704e-08, -0.3195, 1.26), (-0.04974, -0.314, 1.863), (-0.04974, -0.311, 1.896), (-1.535e-08, -0.3295, 1.894), (-1.654e-08, -0.3324, 1.861), (-0.04974, -0.3169, 1.826), (-1.771e-08, -0.3353, 1.824), (-0.04974, -0.3189, 1.793), (-1.854e-08, -0.3374, 1.791), (-0.08048, -0.2685, 1.831), (-0.08048, -0.2705, 1.799), (-0.08048, -0.2656, 1.868), (-0.08048, -0.2626, 1.901), (-0.08048, -0.253, 1.299), (-0.08048, -0.2526, 1.267), (-0.08048, -0.2525, 1.336), (-0.08048, -0.2513, 1.368), (-0.08048, -0.1946, 0.7682), (-0.08048, -0.1937, 0.7346), (-0.08048, -0.1955, 0.8018), (-0.08048, -0.1964, 0.8354), (-1.094e-08, -0.06882, 0.8153), (-1.034e-08, -0.06971, 0.8489), (-1.153e-08, -0.06794, 0.7817), (-1.213e-08, -0.06705, 0.7481), (-1.025e-08, -0.1258, 1.35), (-9.507e-09, -0.1246, 1.382), (-1.111e-08, -0.1263, 1.313), (-1.19e-08, -0.1259, 1.28), (-1.141e-08, -0.1389, 1.882), (-1.021e-08, -0.136, 1.914), (-1.257e-08, -0.1418, 1.844), (-1.34e-08, -0.1439, 1.812), (0.04974, -0.2439, 0.7967), (0.04974, -0.2448, 0.8303), (0.04974, -0.243, 0.7631), (0.04974, -0.2421, 0.7295), (0.04974, -0.3008, 1.331), (0.04974, -0.2997, 1.363), (0.04974, -0.3013, 1.294), (0.04974, -0.301, 1.262), (0.04974, -0.314, 1.863), (0.04974, -0.311, 1.896), (0.04974, -0.3169, 1.826), (0.04974, -0.3189, 1.793)], [], [(1, 2, 3, 4, 5, 6, 7, 8, 9, 0), (10, 11, 19, 18, 17, 16, 15, 14, 13, 12), (130, 80, 16, 17), (12, 13, 24, 25), (149, 120, 11, 10), (132, 83, 79, 129), (101, 103, 176, 174), (151, 123, 119, 148), (0, 9, 111, 125), (80, 76, 15, 16), (13, 100, 173, 24), (120, 116, 19, 11), (188, 181, 27, 26), (190, 183, 182, 187), (17, 18, 26, 27), (132, 129, 182, 183), (3, 2, 21, 20), (97, 149, 10, 12), (20, 21, 166, 179), (8, 7, 23, 22), (158, 159, 190, 187), (160, 163, 193, 189), (164, 8, 22, 192), (89, 154, 150, 92), (2, 88, 166, 21), (97, 12, 25, 171), (18, 157, 188, 26), (7, 135, 186, 23), (136, 131, 184, 185), (45, 265, 260, 61), (22, 23, 186, 192), (193, 185, 184, 189), (178, 165, 169, 177), (176, 168, 172, 174), (173, 171, 25, 24), (126, 110, 113, 122), (123, 112, 117, 119), (116, 157, 18, 19), (89, 92, 169, 165), (93, 151, 148, 96), (93, 96, 172, 168), (86, 70, 74, 82), (83, 73, 77, 79), (76, 139, 14, 15), (142, 103, 101, 138), (145, 106, 104, 141), (4, 3, 107, 144), (130, 17, 27, 181), (1, 0, 125, 153), (154, 126, 122, 150), (107, 3, 20, 179), (104, 106, 178, 177), (139, 100, 13, 14), (2, 1, 153, 88), (7, 6, 85, 135), (136, 86, 82, 131), (9, 8, 164, 111), (110, 163, 160, 113), (112, 159, 158, 117), (5, 4, 144, 71), (70, 145, 141, 74), (73, 142, 138, 77), (101, 174, 237, 287), (153, 125, 301, 253), (138, 101, 287, 284), (117, 158, 68, 249), (112, 123, 303, 242), (185, 193, 46, 204), (171, 173, 234, 196), (160, 189, 59, 60), (125, 111, 241, 301), (77, 138, 284, 285), (182, 129, 224, 225), (177, 169, 30, 233), (100, 139, 279, 289), (188, 157, 63, 62), (145, 70, 264, 263), (136, 185, 204, 203), (141, 104, 291, 276), (110, 126, 299, 238), (126, 154, 251, 299), (129, 79, 321, 224), (96, 148, 261, 200), (172, 96, 200, 201), (157, 116, 246, 63), (178, 106, 297, 226), (103, 142, 271, 293), (113, 160, 60, 245), (89, 165, 43, 44), (79, 77, 285, 321), (168, 176, 230, 35), (144, 107, 295, 268), (179, 166, 38, 229), (193, 163, 47, 46), (139, 76, 280, 279), (130, 181, 220, 219), (80, 130, 219, 319), (149, 97, 28, 259), (76, 80, 319, 280), (106, 145, 263, 297), (158, 187, 67, 68), (82, 74, 277, 317), (74, 141, 276, 277), (184, 131, 216, 217), (107, 179, 229, 295), (148, 119, 309, 261), (131, 82, 317, 216), (92, 150, 257, 31), (159, 112, 242, 55), (97, 171, 196, 28), (176, 103, 293, 230), (111, 164, 52, 241), (73, 83, 315, 272), (165, 178, 226, 43), (85, 71, 269, 313), (169, 92, 31, 30), (187, 182, 225, 67), (120, 149, 259, 307), (83, 132, 211, 315), (151, 93, 36, 255), (164, 192, 51, 52), (70, 86, 311, 264), (104, 177, 233, 291), (181, 188, 62, 220), (150, 122, 305, 257), (135, 85, 313, 208), (88, 153, 253, 39), (190, 159, 55, 54), (119, 117, 249, 309), (142, 73, 272, 271), (132, 183, 212, 211), (189, 184, 217, 59), (163, 110, 238, 47), (173, 100, 289, 234), (174, 172, 201, 237), (71, 144, 268, 269), (186, 135, 208, 209), (116, 120, 307, 246), (183, 190, 54, 212), (122, 113, 245, 305), (93, 168, 35, 36), (192, 186, 209, 51), (123, 151, 255, 303), (86, 136, 203, 311), (154, 89, 44, 251), (166, 88, 39, 38), (6, 5, 71, 85), (61, 260, 256, 64), (64, 256, 250, 42), (40, 37, 69, 41), (41, 69, 206, 65), (65, 206, 243, 66), (34, 49, 207, 48), (48, 207, 248, 318), (318, 248, 33, 314), (29, 266, 270, 32), (32, 270, 274, 56), (56, 274, 278, 57), (58, 282, 286, 215), (215, 286, 290, 218), (218, 290, 294, 364), (240, 298, 302, 236), (236, 302, 306, 239), (239, 306, 310, 235), (222, 221, 247, 223), (223, 247, 214, 227), (227, 214, 213, 228), (202, 244, 205, 198), (198, 205, 53, 199), (199, 53, 50, 197), (231, 252, 254, 232), (232, 254, 258, 365), (365, 258, 262, 210), (221, 33, 248, 247), (247, 248, 207, 214), (214, 207, 49, 213), (244, 243, 206, 205), (205, 206, 69, 53), (53, 69, 37, 50), (252, 250, 256, 254), (254, 256, 260, 258), (258, 260, 265, 262), (266, 267, 273, 270), (270, 273, 275, 274), (274, 275, 281, 278), (282, 283, 288, 286), (286, 288, 292, 290), (290, 292, 296, 294), (67, 225, 90, 99), (307, 259, 332, 356), (315, 211, 143, 360), (255, 36, 118, 330), (30, 31, 124, 127), (264, 311, 358, 335), (60, 59, 167, 170), (291, 233, 78, 348), (220, 62, 105, 191), (68, 67, 99, 162), (257, 305, 355, 331), (208, 313, 359, 140), (39, 253, 329, 95), (309, 249, 327, 357), (271, 272, 339, 338), (47, 238, 322, 175), (201, 200, 133, 134), (234, 289, 347, 75), (225, 224, 152, 90), (237, 201, 134, 72), (269, 268, 336, 337), (246, 307, 356, 326), (62, 63, 102, 105), (305, 245, 325, 355), (209, 208, 140, 155), (303, 255, 330, 354), (211, 212, 98, 143), (311, 203, 137, 358), (251, 44, 114, 328), (46, 47, 175, 194), (287, 237, 72, 346), (253, 301, 353, 329), (284, 287, 346, 344), (249, 68, 162, 327), (242, 303, 354, 324), (217, 216, 146, 161), (196, 234, 75, 91), (301, 241, 323, 353), (285, 284, 344, 345), (233, 30, 127, 78), (289, 279, 342, 347), (263, 264, 335, 334), (52, 51, 156, 109), (276, 291, 348, 340), (238, 299, 352, 322), (299, 251, 328, 352), (212, 54, 108, 98), (224, 321, 363, 152), (200, 261, 333, 133), (51, 209, 155, 156), (54, 55, 94, 108), (28, 196, 91, 128), (63, 246, 326, 102), (226, 297, 351, 87), (293, 271, 338, 349), (245, 60, 170, 325), (204, 46, 194, 195), (321, 285, 345, 363), (59, 217, 161, 167), (35, 230, 81, 121), (268, 295, 350, 336), (44, 43, 115, 114), (229, 38, 180, 84), (279, 280, 343, 342), (36, 35, 121, 118), (319, 219, 147, 362), (259, 28, 128, 332), (280, 319, 362, 343), (38, 39, 95, 180), (297, 263, 334, 351), (219, 220, 191, 147), (317, 277, 341, 361), (277, 276, 340, 341), (295, 229, 84, 350), (261, 309, 357, 333), (216, 317, 361, 146), (31, 257, 331, 124), (55, 242, 324, 94), (230, 293, 349, 81), (203, 204, 195, 137), (241, 52, 109, 323), (272, 315, 360, 339), (43, 226, 87, 115), (313, 269, 337, 359), (91, 75, 300, 298), (128, 91, 298, 240), (353, 323, 367, 427), (345, 344, 410, 411), (195, 194, 33, 221), (98, 108, 243, 244), (347, 342, 405, 415), (143, 98, 244, 202), (334, 335, 390, 389), (340, 348, 417, 402), (322, 352, 425, 316), (162, 99, 265, 45), (114, 115, 266, 29), (352, 328, 377, 425), (161, 146, 197, 50), (191, 105, 250, 252), (152, 363, 447, 210), (133, 333, 387, 235), (102, 326, 372, 42), (87, 351, 423, 267), (349, 338, 397, 419), (325, 170, 40, 371), (363, 345, 411, 447), (336, 350, 421, 394), (90, 152, 210, 262), (72, 134, 310, 312), (99, 90, 262, 265), (342, 343, 406, 405), (175, 322, 316, 314), (155, 140, 228, 213), (362, 147, 231, 445), (332, 128, 240, 385), (343, 362, 445, 406), (351, 334, 389, 423), (115, 87, 267, 266), (361, 341, 403, 443), (341, 340, 402, 403), (109, 156, 49, 34), (350, 84, 281, 421), (333, 357, 435, 387), (146, 361, 443, 197), (124, 331, 383, 364), (134, 133, 235, 310), (94, 324, 368, 66), (81, 349, 419, 283), (194, 175, 314, 33), (323, 109, 34, 367), (339, 360, 441, 398), (180, 95, 57, 278), (359, 337, 395, 439), (118, 121, 282, 58), (356, 332, 385, 433), (170, 167, 37, 40), (84, 180, 278, 281), (360, 143, 202, 441), (137, 195, 221, 222), (330, 118, 58, 381), (127, 124, 364, 294), (335, 358, 437, 390), (348, 78, 296, 417), (331, 355, 431, 383), (121, 81, 283, 282), (140, 359, 439, 228), (95, 329, 379, 57), (357, 327, 375, 435), (108, 94, 66, 243), (338, 339, 398, 397), (147, 191, 252, 231), (75, 347, 415, 300), (337, 336, 394, 395), (167, 161, 50, 37), (326, 356, 433, 372), (105, 102, 42, 250), (355, 325, 371, 431), (354, 330, 381, 429), (156, 155, 213, 49), (358, 137, 222, 437), (328, 114, 29, 377), (346, 72, 312, 413), (329, 353, 427, 379), (78, 127, 294, 296), (344, 346, 413, 410), (327, 162, 45, 375), (324, 354, 429, 368), (298, 300, 304, 302), (302, 304, 308, 306), (306, 308, 312, 310), (314, 316, 320, 318), (318, 320, 366, 48), (48, 366, 367, 34), (66, 368, 369, 65), (65, 369, 370, 41), (41, 370, 371, 40), (42, 372, 373, 64), (64, 373, 374, 61), (61, 374, 375, 45), (377, 29, 32, 376), (376, 32, 56, 378), (378, 56, 57, 379), (381, 58, 215, 380), (380, 215, 218, 382), (382, 218, 364, 383), (385, 240, 236, 384), (384, 236, 239, 386), (386, 239, 235, 387), (389, 390, 391, 388), (388, 391, 393, 392), (392, 393, 395, 394), (397, 398, 399, 396), (396, 399, 401, 400), (400, 401, 403, 402), (405, 406, 407, 404), (404, 407, 409, 408), (408, 409, 411, 410), (413, 312, 308, 412), (412, 308, 304, 414), (414, 304, 300, 415), (417, 296, 292, 416), (416, 292, 288, 418), (418, 288, 283, 419), (421, 281, 275, 420), (420, 275, 273, 422), (422, 273, 267, 423), (425, 377, 376, 424), (424, 376, 378, 426), (426, 378, 379, 427), (429, 381, 380, 428), (428, 380, 382, 430), (430, 382, 383, 431), (433, 385, 384, 432), (432, 384, 386, 434), (434, 386, 387, 435), (423, 389, 388, 422), (422, 388, 392, 420), (420, 392, 394, 421), (419, 397, 396, 418), (418, 396, 400, 416), (416, 400, 402, 417), (415, 405, 404, 414), (414, 404, 408, 412), (412, 408, 410, 413), (437, 222, 223, 436), (436, 223, 227, 438), (438, 227, 228, 439), (441, 202, 198, 440), (440, 198, 199, 442), (442, 199, 197, 443), (445, 231, 232, 444), (444, 232, 365, 446), (446, 365, 210, 447), (316, 425, 424, 320), (320, 424, 426, 366), (366, 426, 427, 367), (368, 429, 428, 369), (369, 428, 430, 370), (370, 430, 431, 371), (372, 433, 432, 373), (373, 432, 434, 374), (374, 434, 435, 375), (390, 437, 436, 391), (391, 436, 438, 393), (393, 438, 439, 395), (398, 441, 440, 399), (399, 440, 442, 401), (401, 442, 443, 403), (406, 445, 444, 407), (407, 444, 446, 409), (409, 446, 447, 411)])
me_circle_002.polygons.foreach_set('use_smooth', [True] * 440)
_uv = me_circle_002.uv_layers.new(name='UVMap')
_uv.uv.foreach_set('vector', [0.0, 0.0, 0.0, 0.0, 0.0, 0.0, 0.0, 0.0, 0.0, 0.0, 0.0, 0.0, 0.0, 0.0, 0.0, 0.0, 0.0, 0.0, 0.0, 0.0, 0.0, 0.0, 0.0, 0.0, 0.0, 0.0, 0.0, 0.0, 0.0, 0.0, 0.0, 0.0, 0.0, 0.0, 0.0, 0.0, 0.0, 0.0, 0.0, 0.0, 0.0, 0.0, 0.0, 0.0, 0.0, 0.0, 0.0, 0.0, 0.0, 0.0, 0.0, 0.0, 0.0, 0.0, 0.0, 0.0, 0.0, 0.0, 0.0, 0.0, 0.0, 0.0, 0.0, 0.0, 0.0, 0.0, 0.0, 0.0, 0.0, 0.0, 0.0, 0.0, 0.0, 0.0, 0.0, 0.0, 0.0, 0.0, 0.0, 0.0, 0.0, 0.0, 0.0, 0.0, 0.0, 0.0, 0.0, 0.0, 0.0, 0.0, 0.0, 0.0, 0.0, 0.0, 0.0, 0.0, 0.0, 0.0, 0.0, 0.0, 0.0, 0.0, 0.0, 0.0, 0.0, 0.0, 0.0, 0.0, 0.0, 0.0, 0.0, 0.0, 0.0, 0.0, 0.0, 0.0, 0.0, 0.0, 0.0, 0.0, 0.0, 0.0, 0.0, 0.0, 0.0, 0.0, 0.0, 0.0, 0.0, 0.0, 0.0, 0.0, 0.0, 0.0, 0.0, 0.0, 0.0, 0.0, 0.0, 0.0, 0.0, 0.0, 0.0, 0.0, 0.0, 0.0, 0.0, 0.0, 0.0, 0.0, 0.0, 0.0, 0.0, 0.0, 0.0, 0.0, 0.0, 0.0, 0.0, 0.0, 0.0, 0.0, 0.0, 0.0, 0.0, 0.0, 0.0, 0.0, 0.0, 0.0, 0.0, 0.0, 0.0, 0.0, 0.0, 0.0, 0.0, 0.0, 0.0, 0.0, 0.0, 0.0, 0.0, 0.0, 0.0, 0.0, 0.0, 0.0, 0.0, 0.0, 0.0, 0.0, 0.0, 0.0, 0.0, 0.0, 0.0, 0.0, 0.0, 0.0, 0.0, 0.0, 0.0, 0.0, 0.0, 0.0, 0.0, 0.0, 0.0, 0.0, 0.0, 0.0, 0.0, 0.0, 0.0, 0.0, 0.0, 0.0, 0.0, 0.0, 0.0, 0.0, 0.0, 0.0, 0.0, 0.0, 0.0, 0.0, 0.0, 0.0, 0.0, 0.0, 0.0, 0.0, 0.0, 0.0, 0.0, 0.0, 0.0, 0.0, 0.0, 0.0, 0.0, 0.0, 0.0, 0.0, 0.0, 0.0, 0.0, 0.0, 0.0, 0.0, 0.0, 0.0, 0.0, 0.0, 0.0, 0.0, 0.0, 0.0, 0.0, 0.0, 0.0, 0.0, 0.0, 0.0, 0.0, 0.0, 0.0, 0.0, 0.0, 0.0, 0.0, 0.0, 0.0, 0.0, 0.0, 0.0, 0.0, 0.0, 0.0, 0.0, 0.0, 0.0, 0.0, 0.0, 0.0, 0.0, 0.0, 0.0, 0.0, 0.0, 0.0, 0.0, 0.0, 0.0, 0.0, 0.0, 0.0, 0.0, 0.0, 0.0, 0.0, 0.0, 0.0, 0.0, 0.0, 0.0, 0.0, 0.0, 0.0, 0.0, 0.0, 0.0, 0.0, 0.0, 0.0, 0.0, 0.0, 0.0, 0.0, 0.0, 0.0, 0.0, 0.0, 0.0, 0.0, 0.0, 0.0, 0.0, 0.0, 0.0, 0.0, 0.0, 0.0, 0.0, 0.0, 0.0, 0.0, 0.0, 0.0, 0.0, 0.0, 0.0, 0.0, 0.0, 0.0, 0.0, 0.0, 0.0, 0.0, 0.0, 0.0, 0.0, 0.0, 0.0, 0.0, 0.0, 0.0, 0.0, 0.0, 0.0, 0.0, 0.0, 0.0, 0.0, 0.0, 0.0, 0.0, 0.0, 0.0, 0.0, 0.0, 0.0, 0.0, 0.0, 0.0, 0.0, 0.0, 0.0, 0.0, 0.0, 0.0, 0.0, 0.0, 0.0, 0.0, 0.0, 0.0, 0.0, 0.0, 0.0, 0.0, 0.0, 0.0, 0.0, 0.0, 0.0, 0.0, 0.0, 0.0, 0.0, 0.0, 0.0, 0.0, 0.0, 0.0, 0.0, 0.0, 0.0, 0.0, 0.0, 0.0, 0.0, 0.0, 0.0, 0.0, 0.0, 0.0, 0.0, 0.0, 0.0, 0.0, 0.0, 0.0, 0.0, 0.0, 0.0, 0.0, 0.0, 0.0, 0.0, 0.0, 0.0, 0.0, 0.0, 0.0, 0.0, 0.0, 0.0, 0.0, 0.0, 0.0, 0.0, 0.0, 0.0, 0.0, 0.0, 0.0, 0.0, 0.0, 0.0, 0.0, 0.0, 0.0, 0.0, 0.0, 0.0, 0.0, 0.0, 0.0, 0.0, 0.0, 0.0, 0.0, 0.0, 0.0, 0.0, 0.0, 0.0, 0.0, 0.0, 0.0, 0.0, 0.0, 0.0, 0.0, 0.0, 0.0, 0.0, 0.0, 0.0, 0.0, 0.0, 0.0, 0.0, 0.0, 0.0, 0.0, 0.0, 0.0, 0.0, 0.0, 0.0, 0.0, 0.0, 0.0, 0.0, 0.0, 0.0, 0.0, 0.0, 0.0, 0.0, 0.0, 0.0, 0.0, 0.0, 0.0, 0.0, 0.0, 0.0, 0.0, 0.0, 0.0, 0.0, 0.0, 0.0, 0.0, 0.0, 0.0, 0.0, 0.0, 0.0, 0.0, 0.0, 0.0, 0.0, 0.0, 0.0, 0.0, 0.0, 0.0, 0.0, 0.0, 0.0, 0.0, 0.0, 0.0, 0.0, 0.0, 0.0, 0.0, 0.0, 0.0, 0.0, 0.0, 0.0, 0.0, 0.0, 0.0, 0.0, 0.0, 0.0, 0.0, 0.0, 0.0, 0.0, 0.0, 0.0, 0.0, 0.0, 0.0, 0.0, 0.0, 0.0, 0.0, 0.0, 0.0, 0.0, 0.0, 0.0, 0.0, 0.0, 0.0, 0.0, 0.0, 0.0, 0.0, 0.0, 0.0, 0.0, 0.0, 0.0, 0.0, 0.0, 0.0, 0.0, 0.0, 0.0, 0.0, 0.0, 0.0, 0.0, 0.0, 0.0, 0.0, 0.0, 0.0, 0.0, 0.0, 0.0, 0.0, 0.0, 0.0, 0.0, 0.0, 0.0, 0.0, 0.0, 0.0, 0.0, 0.0, 0.0, 0.0, 0.0, 0.0, 0.0, 0.0, 0.0, 0.0, 0.0, 0.0, 0.0, 0.0, 0.0, 0.0, 0.0, 0.0, 0.0, 0.0, 0.0, 0.0, 0.0, 0.0, 0.0, 0.0, 0.0, 0.0, 0.0, 0.0, 0.0, 0.0, 0.0, 0.0, 0.0, 0.0, 0.0, 0.0, 0.0, 0.0, 0.0, 0.0, 0.0, 0.0, 0.0, 0.0, 0.0, 0.0, 0.0, 0.0, 0.0, 0.0, 0.0, 0.0, 0.0, 0.0, 0.0, 0.0, 0.0, 0.0, 0.0, 0.0, 0.0, 0.0, 0.0, 0.0, 0.0, 0.0, 0.0, 0.0, 0.0, 0.0, 0.0, 0.0, 0.0, 0.0, 0.0, 0.0, 0.0, 0.0, 0.0, 0.0, 0.0, 0.0, 0.0, 0.0, 0.0, 0.0, 0.0, 0.0, 0.0, 0.0, 0.0, 0.0, 0.0, 0.0, 0.0, 0.0, 0.0, 0.0, 0.0, 0.0, 0.0, 0.0, 0.0, 0.0, 0.0, 0.0, 0.0, 0.0, 0.0, 0.0, 0.0, 0.0, 0.0, 0.0, 0.0, 0.0, 0.0, 0.0, 0.0, 0.0, 0.0, 0.0, 0.0, 0.0, 0.0, 0.0, 0.0, 0.0, 0.0, 0.0, 0.0, 0.0, 0.0, 0.0, 0.0, 0.0, 0.0, 0.0, 0.0, 0.0, 0.0, 0.0, 0.0, 0.0, 0.0, 0.0, 0.0, 0.0, 0.0, 0.0, 0.0, 0.0, 0.0, 0.0, 0.0, 0.0, 0.0, 0.0, 0.0, 0.0, 0.0, 0.0, 0.0, 0.0, 0.0, 0.0, 0.0, 0.0, 0.0, 0.0, 0.0, 0.0, 0.0, 0.0, 0.0, 0.0, 0.0, 0.0, 0.0, 0.0, 0.0, 0.0, 0.0, 0.0, 0.0, 0.0, 0.0, 0.0, 0.0, 0.0, 0.0, 0.0, 0.0, 0.0, 0.0, 0.0, 0.0, 0.0, 0.0, 0.0, 0.0, 0.0, 0.0, 0.0, 0.0, 0.0, 0.0, 0.0, 0.0, 0.0, 0.0, 0.0, 0.0, 0.0, 0.0, 0.0, 0.0, 0.0, 0.0, 0.0, 0.0, 0.0, 0.0, 0.0, 0.0, 0.0, 0.0, 0.0, 0.0, 0.0, 0.0, 0.0, 0.0, 0.0, 0.0, 0.0, 0.0, 0.0, 0.0, 0.0, 0.0, 0.0, 0.0, 0.0, 0.0, 0.0, 0.0, 0.0, 0.0, 0.0, 0.0, 0.0, 0.0, 0.0, 0.0, 0.0, 0.0, 0.0, 0.0, 0.0, 0.0, 0.0, 0.0, 0.0, 0.0, 0.0, 0.0, 0.0, 0.0, 0.0, 0.0, 0.0, 0.0, 0.0, 0.0, 0.0, 0.0, 0.0, 0.0, 0.0, 0.0, 0.0, 0.0, 0.0, 0.0, 0.0, 0.0, 0.0, 0.0, 0.0, 0.0, 0.0, 0.0, 0.0, 0.0, 0.0, 0.0, 0.0, 0.0, 0.0, 0.0, 0.0, 0.0, 0.0, 0.0, 0.0, 0.0, 0.0, 0.0, 0.0, 0.0, 0.0, 0.0, 0.0, 0.0, 0.0, 0.0, 0.0, 0.0, 0.0, 0.0, 0.0, 0.0, 0.0, 0.0, 0.0, 0.0, 0.0, 0.0, 0.0, 0.0, 0.0, 0.0, 0.0, 0.0, 0.0, 0.0, 0.0, 0.0, 0.0, 0.0, 0.0, 0.0, 0.0, 0.0, 0.0, 0.0, 0.0, 0.0, 0.0, 0.0, 0.0, 0.0, 0.0, 0.0, 0.0, 0.0, 0.0, 0.0, 0.0, 0.0, 0.0, 0.0, 0.0, 0.0, 0.0, 0.0, 0.0, 0.0, 0.0, 0.0, 0.0, 0.0, 0.0, 0.0, 0.0, 0.0, 0.0, 0.0, 0.0, 0.0, 0.0, 0.0, 0.0, 0.0, 0.0, 0.0, 0.0, 0.0, 0.0, 0.0, 0.0, 0.0, 0.0, 0.0, 0.0, 0.0, 0.0, 0.0, 0.0, 0.0, 0.0, 0.0, 0.0, 0.0, 0.0, 0.0, 0.0, 0.0, 0.0, 0.0, 0.0, 0.0, 0.0, 0.0, 0.0, 0.0, 0.0, 0.0, 0.0, 0.0, 0.0, 0.0, 0.0, 0.0, 0.0, 0.0, 0.0, 0.0, 0.0, 0.0, 0.0, 0.0, 0.0, 0.0, 0.0, 0.0, 0.0, 0.0, 0.0, 0.0, 0.0, 0.0, 0.0, 0.0, 0.0, 0.0, 0.0, 0.0, 0.0, 0.0, 0.0, 0.0, 0.0, 0.0, 0.0, 0.0, 0.0, 0.0, 0.0, 0.0, 0.0, 0.0, 0.0, 0.0, 0.0, 0.0, 0.0, 0.0, 0.0, 0.0, 0.0, 0.0, 0.0, 0.0, 0.0, 0.0, 0.0, 0.0, 0.0, 0.0, 0.0, 0.0, 0.0, 0.0, 0.0, 0.0, 0.0, 0.0, 0.0, 0.0, 0.0, 0.0, 0.0, 0.0, 0.0, 0.0, 0.0, 0.0, 0.0, 0.0, 0.0, 0.0, 0.0, 0.0, 0.0, 0.0, 0.0, 0.0, 0.0, 0.0, 0.0, 0.0, 0.0, 0.0, 0.0, 0.0, 0.0, 0.0, 0.0, 0.0, 0.0, 0.0, 0.0, 0.0, 0.0, 0.0, 0.0, 0.0, 0.0, 0.0, 0.0, 0.0, 0.0, 0.0, 0.0, 0.0, 0.0, 0.0, 0.0, 0.0, 0.0, 0.0, 0.0, 0.0, 0.0, 0.0, 0.0, 0.0, 0.0, 0.0, 0.0, 0.0, 0.0, 0.0, 0.0, 0.0, 0.0, 0.0, 0.0, 0.0, 0.0, 0.0, 0.0, 0.0, 0.0, 0.0, 0.0, 0.0, 0.0, 0.0, 0.0, 0.0, 0.0, 0.0, 0.0, 0.0, 0.0, 0.0, 0.0, 0.0, 0.0, 0.0, 0.0, 0.0, 0.0, 0.0, 0.0, 0.0, 0.0, 0.0, 0.0, 0.0, 0.0, 0.0, 0.0, 0.0, 0.0, 0.0, 0.0, 0.0, 0.0, 0.0, 0.0, 0.0, 0.0, 0.0, 0.0, 0.0, 0.0, 0.0, 0.0, 0.0, 0.0, 0.0, 0.0, 0.0, 0.0, 0.0, 0.0, 0.0, 0.0, 0.0, 0.0, 0.0, 0.0, 0.0, 0.0, 0.0, 0.0, 0.0, 0.0, 0.0, 0.0, 0.0, 0.0, 0.0, 0.0, 0.0, 0.0, 0.0, 0.0, 0.0, 0.0, 0.0, 0.0, 0.0, 0.0, 0.0, 0.0, 0.0, 0.0, 0.0, 0.0, 0.0, 0.0, 0.0, 0.0, 0.0, 0.0, 0.0, 0.0, 0.0, 0.0, 0.0, 0.0, 0.0, 0.0, 0.0, 0.0, 0.0, 0.0, 0.0, 0.0, 0.0, 0.0, 0.0, 0.0, 0.0, 0.0, 0.0, 0.0, 0.0, 0.0, 0.0, 0.0, 0.0, 0.0, 0.0, 0.0, 0.0, 0.0, 0.0, 0.0, 0.0, 0.0, 0.0, 0.0, 0.0, 0.0, 0.0, 0.0, 0.0, 0.0, 0.0, 0.0, 0.0, 0.0, 0.0, 0.0, 0.0, 0.0, 0.0, 0.0, 0.0, 0.0, 0.0, 0.0, 0.0, 0.0, 0.0, 0.0, 0.0, 0.0, 0.0, 0.0, 0.0, 0.0, 0.0, 0.0, 0.0, 0.0, 0.0, 0.0, 0.0, 0.0, 0.0, 0.0, 0.0, 0.0, 0.0, 0.0, 0.0, 0.0, 0.0, 0.0, 0.0, 0.0, 0.0, 0.0, 0.0, 0.0, 0.0, 0.0, 0.0, 0.0, 0.0, 0.0, 0.0, 0.0, 0.0, 0.0, 0.0, 0.0, 0.0, 0.0, 0.0, 0.0, 0.0, 0.0, 0.0, 0.0, 0.0, 0.0, 0.0, 0.0, 0.0, 0.0, 0.0, 0.0, 0.0, 0.0, 0.0, 0.0, 0.0, 0.0, 0.0, 0.0, 0.0, 0.0, 0.0, 0.0, 0.0, 0.0, 0.0, 0.0, 0.0, 0.0, 0.0, 0.0, 0.0, 0.0, 0.0, 0.0, 0.0, 0.0, 0.0, 0.0, 0.0, 0.0, 0.0, 0.0, 0.0, 0.0, 0.0, 0.0, 0.0, 0.0, 0.0, 0.0, 0.0, 0.0, 0.0, 0.0, 0.0, 0.0, 0.0, 0.0, 0.0, 0.0, 0.0, 0.0, 0.0, 0.0, 0.0, 0.0, 0.0, 0.0, 0.0, 0.0, 0.0, 0.0, 0.0, 0.0, 0.0, 0.0, 0.0, 0.0, 0.0, 0.0, 0.0, 0.0, 0.0, 0.0, 0.0, 0.0, 0.0, 0.0, 0.0, 0.0, 0.0, 0.0, 0.0, 0.0, 0.0, 0.0, 0.0, 0.0, 0.0, 0.0, 0.0, 0.0, 0.0, 0.0, 0.0, 0.0, 0.0, 0.0, 0.0, 0.0, 0.0, 0.0, 0.0, 0.0, 0.0, 0.0, 0.0, 0.0, 0.0, 0.0, 0.0, 0.0, 0.0, 0.0, 0.0, 0.0, 0.0, 0.0, 0.0, 0.0, 0.0, 0.0, 0.0, 0.0, 0.0, 0.0, 0.0, 0.0, 0.0, 0.0, 0.0, 0.0, 0.0, 0.0, 0.0, 0.0, 0.0, 0.0, 0.0, 0.0, 0.0, 0.0, 0.0, 0.0, 0.0, 0.0, 0.0, 0.0, 0.0, 0.0, 0.0, 0.0, 0.0, 0.0, 0.0, 0.0, 0.0, 0.0, 0.0, 0.0, 0.0, 0.0, 0.0, 0.0, 0.0, 0.0, 0.0, 0.0, 0.0, 0.0, 0.0, 0.0, 0.0, 0.0, 0.0, 0.0, 0.0, 0.0, 0.0, 0.0, 0.0, 0.0, 0.0, 0.0, 0.0, 0.0, 0.0, 0.0, 0.0, 0.0, 0.0, 0.0, 0.0, 0.0, 0.0, 0.0, 0.0, 0.0, 0.0, 0.0, 0.0, 0.0, 0.0, 0.0, 0.0, 0.0, 0.0, 0.0, 0.0, 0.0, 0.0, 0.0, 0.0, 0.0, 0.0, 0.0, 0.0, 0.0, 0.0, 0.0, 0.0, 0.0, 0.0, 0.0, 0.0, 0.0, 0.0, 0.0, 0.0, 0.0, 0.0, 0.0, 0.0, 0.0, 0.0, 0.0, 0.0, 0.0, 0.0, 0.0, 0.0, 0.0, 0.0, 0.0, 0.0, 0.0, 0.0, 0.0, 0.0, 0.0, 0.0, 0.0, 0.0, 0.0, 0.0, 0.0, 0.0, 0.0, 0.0, 0.0, 0.0, 0.0, 0.0, 0.0, 0.0, 0.0, 0.0, 0.0, 0.0, 0.0, 0.0, 0.0, 0.0, 0.0, 0.0, 0.0, 0.0, 0.0, 0.0, 0.0, 0.0, 0.0, 0.0, 0.0, 0.0, 0.0, 0.0, 0.0, 0.0, 0.0, 0.0, 0.0, 0.0, 0.0, 0.0, 0.0, 0.0, 0.0, 0.0, 0.0, 0.0, 0.0, 0.0, 0.0, 0.0, 0.0, 0.0, 0.0, 0.0, 0.0, 0.0, 0.0, 0.0, 0.0, 0.0, 0.0, 0.0, 0.0, 0.0, 0.0, 0.0, 0.0, 0.0, 0.0, 0.0, 0.0, 0.0, 0.0, 0.0, 0.0, 0.0, 0.0, 0.0, 0.0, 0.0, 0.0, 0.0, 0.0, 0.0, 0.0, 0.0, 0.0, 0.0, 0.0, 0.0, 0.0, 0.0, 0.0, 0.0, 0.0, 0.0, 0.0, 0.0, 0.0, 0.0, 0.0, 0.0, 0.0, 0.0, 0.0, 0.0, 0.0, 0.0, 0.0, 0.0, 0.0, 0.0, 0.0, 0.0, 0.0, 0.0, 0.0, 0.0, 0.0, 0.0, 0.0, 0.0, 0.0, 0.0, 0.0, 0.0, 0.0, 0.0, 0.0, 0.0, 0.0, 0.0, 0.0, 0.0, 0.0, 0.0, 0.0, 0.0, 0.0, 0.0, 0.0, 0.0, 0.0, 0.0, 0.0, 0.0, 0.0, 0.0, 0.0, 0.0, 0.0, 0.0, 0.0, 0.0, 0.0, 0.0, 0.0, 0.0, 0.0, 0.0, 0.0, 0.0, 0.0, 0.0, 0.0, 0.0, 0.0, 0.0, 0.0, 0.0, 0.0, 0.0, 0.0, 0.0, 0.0, 0.0, 0.0, 0.0, 0.0, 0.0, 0.0, 0.0, 0.0, 0.0, 0.0, 0.0, 0.0, 0.0, 0.0, 0.0, 0.0, 0.0, 0.0, 0.0, 0.0, 0.0, 0.0, 0.0, 0.0, 0.0, 0.0, 0.0, 0.0, 0.0, 0.0, 0.0, 0.0, 0.0, 0.0, 0.0, 0.0, 0.0, 0.0, 0.0, 0.0, 0.0, 0.0, 0.0, 0.0, 0.0, 0.0, 0.0, 0.0, 0.0, 0.0, 0.0, 0.0, 0.0, 0.0, 0.0, 0.0, 0.0, 0.0, 0.0, 0.0, 0.0, 0.0, 0.0, 0.0, 0.0, 0.0, 0.0, 0.0, 0.0, 0.0, 0.0, 0.0, 0.0, 0.0, 0.0, 0.0, 0.0, 0.0, 0.0, 0.0, 0.0, 0.0, 0.0, 0.0, 0.0, 0.0, 0.0, 0.0, 0.0, 0.0, 0.0, 0.0, 0.0, 0.0, 0.0, 0.0, 0.0, 0.0, 0.0, 0.0, 0.0, 0.0, 0.0, 0.0, 0.0, 0.0, 0.0, 0.0, 0.0, 0.0, 0.0, 0.0, 0.0, 0.0, 0.0, 0.0, 0.0, 0.0, 0.0, 0.0, 0.0, 0.0, 0.0, 0.0, 0.0, 0.0, 0.0, 0.0, 0.0, 0.0, 0.0, 0.0, 0.0, 0.0, 0.0, 0.0, 0.0, 0.0, 0.0, 0.0, 0.0, 0.0, 0.0, 0.0, 0.0, 0.0, 0.0, 0.0, 0.0, 0.0, 0.0, 0.0, 0.0, 0.0, 0.0, 0.0, 0.0, 0.0, 0.0, 0.0, 0.0, 0.0, 0.0, 0.0, 0.0, 0.0, 0.0, 0.0, 0.0, 0.0, 0.0, 0.0, 0.0, 0.0, 0.0, 0.0, 0.0, 0.0, 0.0, 0.0, 0.0, 0.0, 0.0, 0.0, 0.0, 0.0, 0.0, 0.0, 0.0, 0.0, 0.0, 0.0, 0.0, 0.0, 0.0, 0.0, 0.0, 0.0, 0.0, 0.0, 0.0, 0.0, 0.0, 0.0, 0.0, 0.0, 0.0, 0.0, 0.0, 0.0, 0.0, 0.0, 0.0, 0.0, 0.0, 0.0, 0.0, 0.0, 0.0, 0.0, 0.0, 0.0, 0.0, 0.0, 0.0, 0.0, 0.0, 0.0, 0.0, 0.0, 0.0, 0.0, 0.0, 0.0, 0.0, 0.0, 0.0, 0.0, 0.0, 0.0, 0.0, 0.0, 0.0, 0.0, 0.0, 0.0, 0.0, 0.0, 0.0, 0.0, 0.0, 0.0, 0.0, 0.0, 0.0, 0.0, 0.0, 0.0, 0.0, 0.0, 0.0, 0.0, 0.0, 0.0, 0.0, 0.0, 0.0, 0.0, 0.0, 0.0, 0.0, 0.0, 0.0, 0.0, 0.0, 0.0, 0.0, 0.0, 0.0, 0.0, 0.0, 0.0, 0.0, 0.0, 0.0, 0.0, 0.0, 0.0, 0.0, 0.0, 0.0, 0.0, 0.0, 0.0, 0.0, 0.0, 0.0, 0.0, 0.0, 0.0, 0.0, 0.0, 0.0, 0.0, 0.0, 0.0, 0.0, 0.0, 0.0, 0.0, 0.0, 0.0, 0.0, 0.0, 0.0, 0.0, 0.0, 0.0, 0.0, 0.0, 0.0, 0.0, 0.0, 0.0, 0.0, 0.0, 0.0, 0.0, 0.0, 0.0, 0.0, 0.0, 0.0, 0.0, 0.0, 0.0, 0.0, 0.0, 0.0, 0.0, 0.0, 0.0, 0.0, 0.0, 0.0, 0.0, 0.0, 0.0, 0.0, 0.0, 0.0, 0.0, 0.0, 0.0, 0.0, 0.0, 0.0, 0.0, 0.0, 0.0, 0.0, 0.0, 0.0, 0.0, 0.0, 0.0, 0.0, 0.0, 0.0, 0.0, 0.0, 0.0, 0.0, 0.0, 0.0, 0.0, 0.0, 0.0, 0.0, 0.0, 0.0, 0.0, 0.0, 0.0, 0.0, 0.0, 0.0, 0.0, 0.0, 0.0, 0.0, 0.0, 0.0, 0.0, 0.0, 0.0, 0.0, 0.0, 0.0, 0.0, 0.0, 0.0, 0.0, 0.0, 0.0, 0.0, 0.0, 0.0, 0.0, 0.0, 0.0, 0.0, 0.0, 0.0, 0.0, 0.0, 0.0, 0.0, 0.0, 0.0, 0.0, 0.0, 0.0, 0.0, 0.0, 0.0, 0.0, 0.0, 0.0, 0.0, 0.0, 0.0, 0.0, 0.0, 0.0, 0.0, 0.0, 0.0, 0.0, 0.0, 0.0, 0.0, 0.0, 0.0, 0.0, 0.0, 0.0, 0.0, 0.0, 0.0, 0.0, 0.0, 0.0, 0.0, 0.0, 0.0, 0.0, 0.0, 0.0, 0.0, 0.0, 0.0, 0.0, 0.0, 0.0, 0.0, 0.0, 0.0, 0.0, 0.0, 0.0, 0.0, 0.0, 0.0, 0.0, 0.0, 0.0, 0.0, 0.0, 0.0, 0.0, 0.0, 0.0, 0.0, 0.0, 0.0, 0.0, 0.0, 0.0, 0.0, 0.0, 0.0, 0.0, 0.0, 0.0, 0.0, 0.0, 0.0, 0.0, 0.0, 0.0, 0.0, 0.0, 0.0, 0.0, 0.0, 0.0, 0.0, 0.0, 0.0, 0.0, 0.0, 0.0, 0.0, 0.0, 0.0, 0.0, 0.0, 0.0, 0.0, 0.0, 0.0, 0.0, 0.0, 0.0, 0.0, 0.0, 0.0, 0.0, 0.0, 0.0, 0.0, 0.0, 0.0, 0.0, 0.0, 0.0, 0.0, 0.0, 0.0, 0.0, 0.0, 0.0, 0.0, 0.0, 0.0, 0.0, 0.0, 0.0, 0.0, 0.0, 0.0, 0.0, 0.0, 0.0, 0.0, 0.0, 0.0, 0.0, 0.0, 0.0, 0.0, 0.0, 0.0, 0.0, 0.0, 0.0, 0.0, 0.0, 0.0, 0.0, 0.0, 0.0, 0.0, 0.0, 0.0, 0.0, 0.0, 0.0, 0.0, 0.0, 0.0, 0.0, 0.0, 0.0, 0.0, 0.0, 0.0, 0.0, 0.0, 0.0, 0.0, 0.0, 0.0, 0.0, 0.0, 0.0, 0.0, 0.0, 0.0, 0.0, 0.0, 0.0, 0.0, 0.0, 0.0, 0.0, 0.0, 0.0, 0.0, 0.0, 0.0, 0.0, 0.0, 0.0, 0.0, 0.0, 0.0, 0.0, 0.0, 0.0, 0.0, 0.0, 0.0, 0.0, 0.0, 0.0, 0.0, 0.0, 0.0, 0.0, 0.0, 0.0, 0.0, 0.0, 0.0, 0.0, 0.0, 0.0, 0.0, 0.0, 0.0, 0.0, 0.0, 0.0, 0.0, 0.0, 0.0, 0.0, 0.0, 0.0, 0.0, 0.0, 0.0, 0.0, 0.0, 0.0, 0.0, 0.0, 0.0, 0.0, 0.0, 0.0, 0.0, 0.0, 0.0, 0.0, 0.0, 0.0, 0.0, 0.0, 0.0, 0.0, 0.0, 0.0, 0.0, 0.0, 0.0, 0.0, 0.0, 0.0, 0.0, 0.0, 0.0, 0.0, 0.0, 0.0, 0.0, 0.0, 0.0, 0.0, 0.0, 0.0, 0.0, 0.0, 0.0, 0.0, 0.0, 0.0, 0.0, 0.0, 0.0, 0.0, 0.0, 0.0, 0.0, 0.0, 0.0, 0.0, 0.0, 0.0, 0.0, 0.0, 0.0, 0.0, 0.0, 0.0, 0.0, 0.0, 0.0, 0.0, 0.0, 0.0, 0.0, 0.0, 0.0, 0.0, 0.0, 0.0, 0.0, 0.0, 0.0, 0.0, 0.0, 0.0, 0.0, 0.0, 0.0, 0.0, 0.0, 0.0, 0.0, 0.0, 0.0, 0.0, 0.0, 0.0, 0.0, 0.0, 0.0, 0.0, 0.0, 0.0, 0.0, 0.0, 0.0, 0.0, 0.0, 0.0, 0.0, 0.0, 0.0, 0.0, 0.0, 0.0, 0.0, 0.0, 0.0, 0.0, 0.0, 0.0, 0.0, 0.0, 0.0, 0.0, 0.0, 0.0, 0.0, 0.0, 0.0, 0.0, 0.0, 0.0, 0.0, 0.0, 0.0, 0.0, 0.0, 0.0, 0.0, 0.0, 0.0, 0.0, 0.0, 0.0, 0.0, 0.0, 0.0, 0.0, 0.0, 0.0, 0.0, 0.0, 0.0, 0.0, 0.0, 0.0, 0.0, 0.0, 0.0, 0.0, 0.0, 0.0, 0.0, 0.0, 0.0, 0.0, 0.0, 0.0, 0.0, 0.0, 0.0, 0.0, 0.0, 0.0, 0.0, 0.0, 0.0, 0.0, 0.0, 0.0, 0.0, 0.0, 0.0, 0.0, 0.0, 0.0, 0.0, 0.0, 0.0, 0.0, 0.0, 0.0, 0.0, 0.0, 0.0, 0.0, 0.0, 0.0, 0.0, 0.0, 0.0, 0.0, 0.0, 0.0, 0.0, 0.0, 0.0, 0.0, 0.0, 0.0, 0.0, 0.0, 0.0, 0.0, 0.0, 0.0, 0.0, 0.0, 0.0, 0.0, 0.0, 0.0, 0.0, 0.0, 0.0, 0.0, 0.0, 0.0, 0.0, 0.0, 0.0, 0.0, 0.0, 0.0, 0.0, 0.0, 0.0, 0.0, 0.0, 0.0, 0.0, 0.0, 0.0, 0.0, 0.0, 0.0, 0.0, 0.0, 0.0, 0.0, 0.0, 0.0, 0.0, 0.0, 0.0, 0.0, 0.0, 0.0, 0.0, 0.0, 0.0, 0.0, 0.0, 0.0, 0.0, 0.0, 0.0, 0.0, 0.0, 0.0, 0.0, 0.0, 0.0, 0.0, 0.0, 0.0, 0.0, 0.0, 0.0, 0.0, 0.0, 0.0, 0.0, 0.0, 0.0, 0.0, 0.0, 0.0, 0.0, 0.0, 0.0, 0.0, 0.0, 0.0, 0.0, 0.0, 0.0, 0.0, 0.0, 0.0, 0.0, 0.0, 0.0, 0.0, 0.0, 0.0, 0.0, 0.0, 0.0, 0.0, 0.0, 0.0, 0.0, 0.0, 0.0, 0.0, 0.0, 0.0, 0.0, 0.0, 0.0, 0.0, 0.0, 0.0, 0.0, 0.0, 0.0, 0.0, 0.0, 0.0, 0.0, 0.0, 0.0, 0.0, 0.0, 0.0, 0.0, 0.0, 0.0, 0.0, 0.0, 0.0, 0.0, 0.0, 0.0, 0.0, 0.0, 0.0, 0.0, 0.0, 0.0, 0.0, 0.0, 0.0, 0.0, 0.0, 0.0, 0.0, 0.0, 0.0, 0.0, 0.0, 0.0, 0.0, 0.0, 0.0, 0.0, 0.0, 0.0, 0.0, 0.0, 0.0, 0.0, 0.0, 0.0, 0.0, 0.0, 0.0, 0.0, 0.0, 0.0, 0.0, 0.0, 0.0, 0.0, 0.0, 0.0, 0.0, 0.0, 0.0, 0.0, 0.0, 0.0, 0.0, 0.0, 0.0, 0.0, 0.0, 0.0, 0.0, 0.0, 0.0, 0.0, 0.0, 0.0, 0.0, 0.0, 0.0, 0.0, 0.0, 0.0, 0.0, 0.0, 0.0, 0.0, 0.0, 0.0, 0.0, 0.0, 0.0, 0.0, 0.0, 0.0, 0.0, 0.0, 0.0, 0.0, 0.0, 0.0, 0.0, 0.0, 0.0, 0.0, 0.0, 0.0, 0.0, 0.0, 0.0, 0.0, 0.0, 0.0, 0.0, 0.0, 0.0, 0.0, 0.0, 0.0, 0.0, 0.0, 0.0, 0.0, 0.0, 0.0, 0.0, 0.0, 0.0, 0.0, 0.0, 0.0, 0.0, 0.0, 0.0, 0.0, 0.0, 0.0, 0.0, 0.0, 0.0, 0.0, 0.0, 0.0, 0.0, 0.0, 0.0, 0.0, 0.0, 0.0, 0.0, 0.0, 0.0, 0.0, 0.0, 0.0, 0.0, 0.0, 0.0, 0.0, 0.0, 0.0, 0.0, 0.0, 0.0, 0.0, 0.0, 0.0, 0.0, 0.0, 0.0, 0.0, 0.0, 0.0, 0.0, 0.0, 0.0, 0.0, 0.0, 0.0, 0.0, 0.0, 0.0, 0.0, 0.0, 0.0, 0.0, 0.0, 0.0, 0.0, 0.0, 0.0, 0.0, 0.0, 0.0, 0.0, 0.0, 0.0, 0.0, 0.0, 0.0, 0.0, 0.0, 0.0, 0.0, 0.0, 0.0, 0.0, 0.0, 0.0, 0.0, 0.0, 0.0, 0.0, 0.0, 0.0, 0.0, 0.0, 0.0, 0.0, 0.0, 0.0, 0.0, 0.0, 0.0, 0.0, 0.0, 0.0, 0.0, 0.0, 0.0, 0.0, 0.0, 0.0, 0.0, 0.0, 0.0, 0.0, 0.0, 0.0, 0.0, 0.0, 0.0, 0.0, 0.0, 0.0, 0.0, 0.0, 0.0, 0.0, 0.0, 0.0, 0.0, 0.0, 0.0, 0.0, 0.0, 0.0, 0.0, 0.0, 0.0, 0.0, 0.0, 0.0, 0.0, 0.0, 0.0, 0.0, 0.0, 0.0, 0.0, 0.0, 0.0, 0.0, 0.0, 0.0, 0.0, 0.0, 0.0, 0.0, 0.0, 0.0, 0.0, 0.0, 0.0, 0.0, 0.0, 0.0, 0.0, 0.0, 0.0, 0.0, 0.0, 0.0, 0.0, 0.0, 0.0, 0.0, 0.0, 0.0, 0.0, 0.0, 0.0, 0.0, 0.0, 0.0, 0.0, 0.0, 0.0, 0.0, 0.0, 0.0, 0.0, 0.0, 0.0, 0.0, 0.0, 0.0, 0.0, 0.0, 0.0, 0.0, 0.0, 0.0, 0.0, 0.0, 0.0, 0.0, 0.0, 0.0, 0.0, 0.0, 0.0, 0.0, 0.0, 0.0, 0.0, 0.0, 0.0, 0.0, 0.0, 0.0, 0.0, 0.0, 0.0, 0.0, 0.0, 0.0, 0.0, 0.0, 0.0, 0.0, 0.0, 0.0, 0.0, 0.0, 0.0, 0.0, 0.0, 0.0, 0.0, 0.0, 0.0, 0.0, 0.0, 0.0, 0.0, 0.0, 0.0, 0.0, 0.0, 0.0, 0.0, 0.0, 0.0, 0.0, 0.0, 0.0, 0.0, 0.0, 0.0, 0.0, 0.0, 0.0, 0.0, 0.0, 0.0, 0.0, 0.0, 0.0, 0.0, 0.0, 0.0, 0.0, 0.0, 0.0, 0.0, 0.0, 0.0, 0.0, 0.0, 0.0, 0.0, 0.0, 0.0, 0.0, 0.0, 0.0, 0.0, 0.0, 0.0, 0.0, 0.0, 0.0, 0.0, 0.0, 0.0, 0.0, 0.0, 0.0, 0.0, 0.0, 0.0, 0.0, 0.0, 0.0, 0.0, 0.0, 0.0, 0.0, 0.0, 0.0, 0.0, 0.0, 0.0, 0.0, 0.0, 0.0, 0.0, 0.0, 0.0, 0.0, 0.0, 0.0, 0.0, 0.0, 0.0, 0.0, 0.0, 0.0, 0.0, 0.0, 0.0, 0.0, 0.0, 0.0, 0.0, 0.0, 0.0, 0.0, 0.0, 0.0, 0.0, 0.0, 0.0, 0.0, 0.0, 0.0, 0.0, 0.0, 0.0, 0.0, 0.0, 0.0, 0.0, 0.0, 0.0, 0.0, 0.0, 0.0, 0.0, 0.0, 0.0, 0.0, 0.0, 0.0, 0.0, 0.0, 0.0, 0.0, 0.0, 0.0, 0.0, 0.0, 0.0, 0.0, 0.0, 0.0, 0.0, 0.0, 0.0, 0.0, 0.0, 0.0, 0.0, 0.0, 0.0, 0.0, 0.0, 0.0, 0.0, 0.0, 0.0, 0.0, 0.0, 0.0, 0.0, 0.0, 0.0, 0.0, 0.0, 0.0, 0.0, 0.0, 0.0, 0.0, 0.0, 0.0, 0.0, 0.0, 0.0, 0.0, 0.0, 0.0, 0.0, 0.0, 0.0, 0.0, 0.0, 0.0, 0.0, 0.0, 0.0, 0.0, 0.0, 0.0, 0.0, 0.0, 0.0, 0.0, 0.0, 0.0, 0.0, 0.0, 0.0, 0.0, 0.0, 0.0, 0.0, 0.0, 0.0, 0.0, 0.0, 0.0, 0.0, 0.0, 0.0, 0.0, 0.0, 0.0, 0.0, 0.0, 0.0, 0.0, 0.0, 0.0, 0.0, 0.0, 0.0, 0.0, 0.0, 0.0, 0.0, 0.0, 0.0, 0.0, 0.0, 0.0, 0.0, 0.0, 0.0, 0.0, 0.0, 0.0, 0.0, 0.0, 0.0, 0.0, 0.0, 0.0, 0.0, 0.0, 0.0, 0.0, 0.0, 0.0, 0.0, 0.0, 0.0, 0.0, 0.0, 0.0, 0.0, 0.0, 0.0, 0.0, 0.0, 0.0, 0.0, 0.0, 0.0, 0.0, 0.0, 0.0, 0.0, 0.0, 0.0, 0.0, 0.0, 0.0, 0.0, 0.0, 0.0, 0.0, 0.0, 0.0, 0.0, 0.0, 0.0, 0.0, 0.0, 0.0, 0.0, 0.0, 0.0, 0.0, 0.0, 0.0, 0.0, 0.0, 0.0, 0.0, 0.0, 0.0, 0.0, 0.0, 0.0, 0.0, 0.0, 0.0, 0.0, 0.0, 0.0, 0.0, 0.0, 0.0, 0.0, 0.0, 0.0, 0.0, 0.0, 0.0, 0.0, 0.0, 0.0, 0.0, 0.0, 0.0, 0.0, 0.0, 0.0, 0.0, 0.0, 0.0, 0.0, 0.0, 0.0, 0.0, 0.0, 0.0, 0.0, 0.0, 0.0, 0.0, 0.0, 0.0, 0.0, 0.0, 0.0, 0.0, 0.0, 0.0, 0.0, 0.0, 0.0, 0.0, 0.0, 0.0, 0.0, 0.0, 0.0, 0.0, 0.0, 0.0, 0.0, 0.0, 0.0, 0.0, 0.0, 0.0, 0.0, 0.0, 0.0, 0.0, 0.0, 0.0, 0.0, 0.0, 0.0, 0.0, 0.0, 0.0, 0.0, 0.0, 0.0, 0.0, 0.0, 0.0, 0.0, 0.0, 0.0, 0.0, 0.0])
me_circle_002.update()

# ---- objects
ob_cube = bpy.data.objects.new('Cube', me_cube)
ob_light = bpy.data.objects.new('Light', light_light)
ob_camera = bpy.data.objects.new('Camera', cam_camera)
ob_circle = bpy.data.objects.new('Circle', me_circle)
ob_circle_001 = bpy.data.objects.new('Circle.001', me_circle_002)

# ---- transforms, parenting, visibility, modifiers, constraints
ob_cube.location = (0.0, 0.0, -0.5814)
ob_cube.scale = (1.639, 1.263, 1.466)
ob_cube.lock_rotations_4d = False
ob_cube.empty_display_type = 'ARROWS'
ob_cube.lineart.crease_threshold = 0.0
ob_light.location = (4.076, 1.005, 5.904)
ob_light.rotation_euler = (0.6503, 0.05522, 1.866)
ob_light.lock_rotations_4d = False
ob_light.empty_display_type = 'ARROWS'
ob_light.color = (0.0, 0.0, 0.0, 0.0)
ob_light.lineart.crease_threshold = 0.0
ob_camera.location = (7.359, -6.926, 4.958)
ob_camera.rotation_euler = (1.109, 0.0, 0.8149)
ob_camera.lock_rotations_4d = False
ob_camera.empty_display_type = 'ARROWS'
ob_camera.color = (0.0, 0.0, 0.0, 0.0)
ob_camera.display_type = 'WIRE'
ob_camera.lineart.crease_threshold = 0.0
ob_circle.location = (-0.1252, -1.355, 2.106)
ob_circle.rotation_euler = (2.224, 1.074e-08, 1.571)
_m = ob_circle.modifiers.new('Array', 'ARRAY')
_m.count = 10
_m = ob_circle.modifiers.new('Auto Smooth', 'NODES')
_m.node_group = ng_auto_smooth
_gi = [s.identifier for s in ng_auto_smooth.interface.items_tree if s.item_type == 'SOCKET' and s.in_out == 'INPUT']
_m[_gi[1]] = 0.8727  # Angle
ob_circle_001.location = (0.159, 1.363, 2.106)
ob_circle_001.rotation_euler = (2.224, 1.074e-08, -1.571)
_m = ob_circle_001.modifiers.new('Array', 'ARRAY')
_m.count = 10
_m = ob_circle_001.modifiers.new('Auto Smooth', 'NODES')
_m.node_group = ng_auto_smooth
_gi = [s.identifier for s in ng_auto_smooth.interface.items_tree if s.item_type == 'SOCKET' and s.in_out == 'INPUT']
_m[_gi[1]] = 0.8727  # Angle

# ---- collection membership
col_collection.objects.link(ob_cube)
col_collection.objects.link(ob_light)
col_collection.objects.link(ob_camera)
col_collection.objects.link(ob_circle)
col_collection.objects.link(ob_circle_001)

# ---- scene / render settings (as saved in the file)
scene.camera = ob_camera
scene.frame_start = 1; scene.frame_end = 250; scene.frame_set(1)
scene.render.engine = 'BLENDER_EEVEE_NEXT'
scene.cycles.sampling_pattern = 'TABULATED_SOBOL'
scene.view_settings.view_transform = 'Filmic'
bpy.context.view_layer.update()
